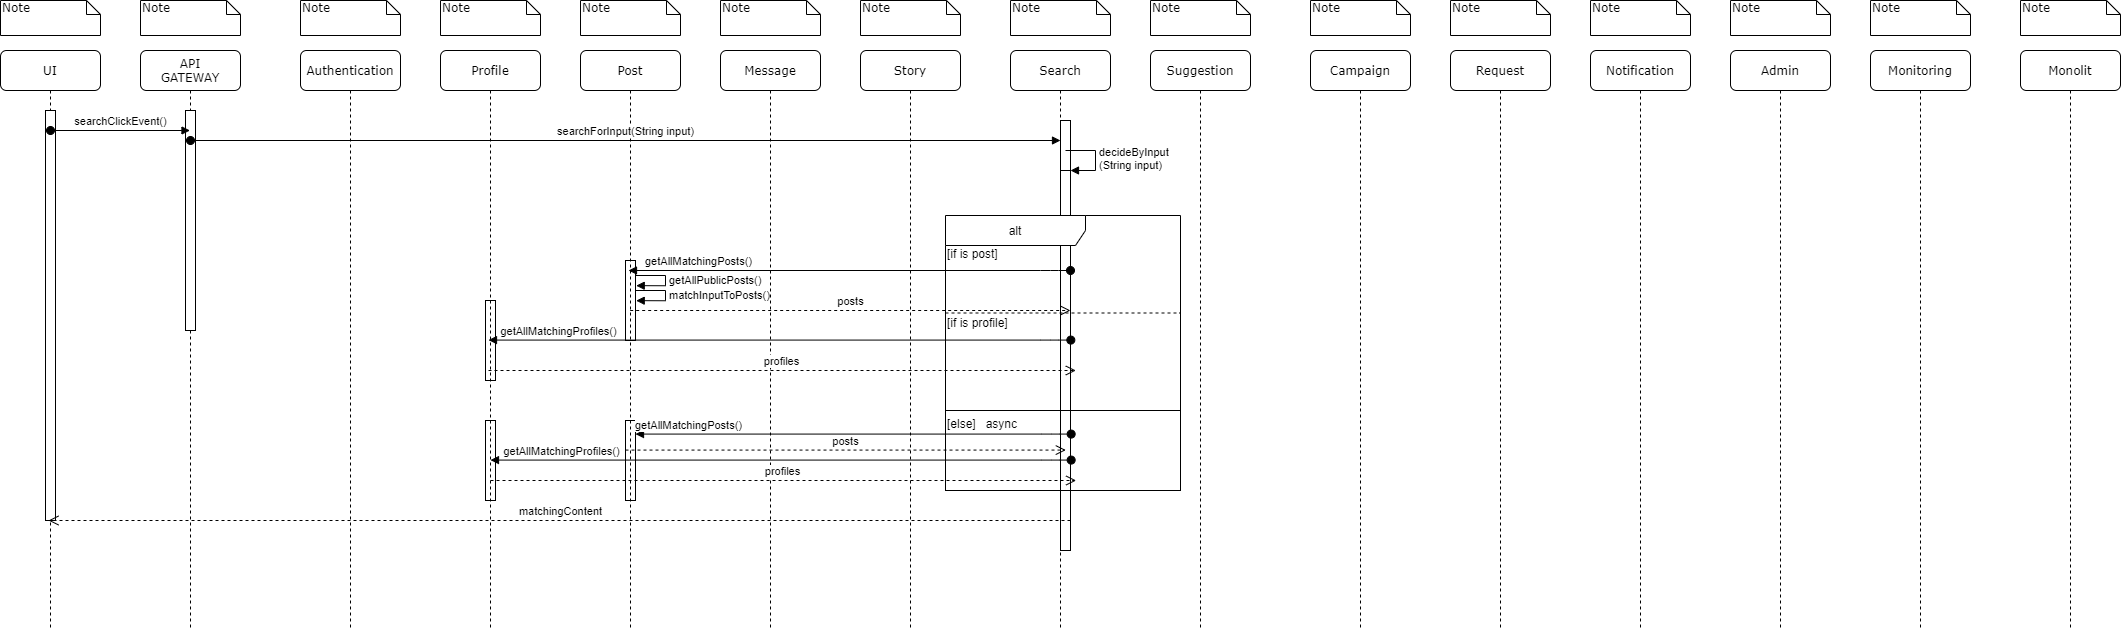

The diagram above was exported from draw.io. Its source (the exported page's mxGraphModel, read from the mxfile embedded in the PNG):
<mxGraphModel dx="2595" dy="1500" grid="1" gridSize="10" guides="1" tooltips="1" connect="1" arrows="1" fold="1" page="1" pageScale="1" pageWidth="1100" pageHeight="850" background="none" math="0" shadow="0">
  <root>
    <mxCell id="0" />
    <mxCell id="1" parent="0" />
    <mxCell id="7baba1c4bc27f4b0-2" value="API&lt;br&gt;GATEWAY" style="shape=umlLifeline;perimeter=lifelinePerimeter;whiteSpace=wrap;html=1;container=1;collapsible=0;recursiveResize=0;outlineConnect=0;rounded=1;shadow=0;comic=0;labelBackgroundColor=none;strokeWidth=1;fontFamily=Verdana;fontSize=12;align=center;" parent="1" vertex="1">
      <mxGeometry x="240" y="80" width="100" height="580" as="geometry" />
    </mxCell>
    <mxCell id="yBdhFcNcz3BJxcJg-5Tf-20" value="" style="html=1;points=[];perimeter=orthogonalPerimeter;" vertex="1" parent="7baba1c4bc27f4b0-2">
      <mxGeometry x="45" y="60" width="10" height="220" as="geometry" />
    </mxCell>
    <mxCell id="7baba1c4bc27f4b0-3" value="Authentication" style="shape=umlLifeline;perimeter=lifelinePerimeter;whiteSpace=wrap;html=1;container=1;collapsible=0;recursiveResize=0;outlineConnect=0;rounded=1;shadow=0;comic=0;labelBackgroundColor=none;strokeWidth=1;fontFamily=Verdana;fontSize=12;align=center;" parent="1" vertex="1">
      <mxGeometry x="400" y="80" width="100" height="580" as="geometry" />
    </mxCell>
    <mxCell id="7baba1c4bc27f4b0-4" value="Profile" style="shape=umlLifeline;perimeter=lifelinePerimeter;whiteSpace=wrap;html=1;container=1;collapsible=0;recursiveResize=0;outlineConnect=0;rounded=1;shadow=0;comic=0;labelBackgroundColor=none;strokeWidth=1;fontFamily=Verdana;fontSize=12;align=center;" parent="1" vertex="1">
      <mxGeometry x="540" y="80" width="100" height="580" as="geometry" />
    </mxCell>
    <mxCell id="yBdhFcNcz3BJxcJg-5Tf-67" value="" style="html=1;points=[];perimeter=orthogonalPerimeter;strokeColor=#000000;fillColor=none;" vertex="1" parent="7baba1c4bc27f4b0-4">
      <mxGeometry x="45" y="250" width="10" height="80" as="geometry" />
    </mxCell>
    <mxCell id="yBdhFcNcz3BJxcJg-5Tf-70" value="" style="html=1;points=[];perimeter=orthogonalPerimeter;strokeColor=#000000;fillColor=none;" vertex="1" parent="7baba1c4bc27f4b0-4">
      <mxGeometry x="45" y="370" width="10" height="80" as="geometry" />
    </mxCell>
    <mxCell id="7baba1c4bc27f4b0-5" value="Post" style="shape=umlLifeline;perimeter=lifelinePerimeter;whiteSpace=wrap;html=1;container=1;collapsible=0;recursiveResize=0;outlineConnect=0;rounded=1;shadow=0;comic=0;labelBackgroundColor=none;strokeWidth=1;fontFamily=Verdana;fontSize=12;align=center;" parent="1" vertex="1">
      <mxGeometry x="680" y="80" width="100" height="580" as="geometry" />
    </mxCell>
    <mxCell id="yBdhFcNcz3BJxcJg-5Tf-66" value="" style="html=1;points=[];perimeter=orthogonalPerimeter;strokeColor=#000000;fillColor=none;" vertex="1" parent="7baba1c4bc27f4b0-5">
      <mxGeometry x="45" y="210" width="10" height="80" as="geometry" />
    </mxCell>
    <mxCell id="7baba1c4bc27f4b0-6" value="Message" style="shape=umlLifeline;perimeter=lifelinePerimeter;whiteSpace=wrap;html=1;container=1;collapsible=0;recursiveResize=0;outlineConnect=0;rounded=1;shadow=0;comic=0;labelBackgroundColor=none;strokeWidth=1;fontFamily=Verdana;fontSize=12;align=center;" parent="1" vertex="1">
      <mxGeometry x="820" y="80" width="100" height="580" as="geometry" />
    </mxCell>
    <mxCell id="7baba1c4bc27f4b0-7" value="Story" style="shape=umlLifeline;perimeter=lifelinePerimeter;whiteSpace=wrap;html=1;container=1;collapsible=0;recursiveResize=0;outlineConnect=0;rounded=1;shadow=0;comic=0;labelBackgroundColor=none;strokeWidth=1;fontFamily=Verdana;fontSize=12;align=center;" parent="1" vertex="1">
      <mxGeometry x="960" y="80" width="100" height="580" as="geometry" />
    </mxCell>
    <mxCell id="7baba1c4bc27f4b0-8" value="UI" style="shape=umlLifeline;perimeter=lifelinePerimeter;whiteSpace=wrap;html=1;container=1;collapsible=0;recursiveResize=0;outlineConnect=0;rounded=1;shadow=0;comic=0;labelBackgroundColor=none;strokeWidth=1;fontFamily=Verdana;fontSize=12;align=center;" parent="1" vertex="1">
      <mxGeometry x="100" y="80" width="100" height="580" as="geometry" />
    </mxCell>
    <mxCell id="yBdhFcNcz3BJxcJg-5Tf-19" value="" style="html=1;points=[];perimeter=orthogonalPerimeter;" vertex="1" parent="7baba1c4bc27f4b0-8">
      <mxGeometry x="45" y="60" width="10" height="410" as="geometry" />
    </mxCell>
    <mxCell id="7baba1c4bc27f4b0-40" value="Note" style="shape=note;whiteSpace=wrap;html=1;size=14;verticalAlign=top;align=left;spacingTop=-6;rounded=0;shadow=0;comic=0;labelBackgroundColor=none;strokeWidth=1;fontFamily=Verdana;fontSize=12" parent="1" vertex="1">
      <mxGeometry x="100" y="30" width="100" height="35" as="geometry" />
    </mxCell>
    <mxCell id="7baba1c4bc27f4b0-41" value="Note" style="shape=note;whiteSpace=wrap;html=1;size=14;verticalAlign=top;align=left;spacingTop=-6;rounded=0;shadow=0;comic=0;labelBackgroundColor=none;strokeWidth=1;fontFamily=Verdana;fontSize=12" parent="1" vertex="1">
      <mxGeometry x="240" y="30" width="100" height="35" as="geometry" />
    </mxCell>
    <mxCell id="7baba1c4bc27f4b0-42" value="Note" style="shape=note;whiteSpace=wrap;html=1;size=14;verticalAlign=top;align=left;spacingTop=-6;rounded=0;shadow=0;comic=0;labelBackgroundColor=none;strokeWidth=1;fontFamily=Verdana;fontSize=12" parent="1" vertex="1">
      <mxGeometry x="400" y="30" width="100" height="35" as="geometry" />
    </mxCell>
    <mxCell id="7baba1c4bc27f4b0-43" value="Note" style="shape=note;whiteSpace=wrap;html=1;size=14;verticalAlign=top;align=left;spacingTop=-6;rounded=0;shadow=0;comic=0;labelBackgroundColor=none;strokeWidth=1;fontFamily=Verdana;fontSize=12" parent="1" vertex="1">
      <mxGeometry x="540" y="30" width="100" height="35" as="geometry" />
    </mxCell>
    <mxCell id="7baba1c4bc27f4b0-44" value="Note" style="shape=note;whiteSpace=wrap;html=1;size=14;verticalAlign=top;align=left;spacingTop=-6;rounded=0;shadow=0;comic=0;labelBackgroundColor=none;strokeWidth=1;fontFamily=Verdana;fontSize=12" parent="1" vertex="1">
      <mxGeometry x="680" y="30" width="100" height="35" as="geometry" />
    </mxCell>
    <mxCell id="7baba1c4bc27f4b0-45" value="Note" style="shape=note;whiteSpace=wrap;html=1;size=14;verticalAlign=top;align=left;spacingTop=-6;rounded=0;shadow=0;comic=0;labelBackgroundColor=none;strokeWidth=1;fontFamily=Verdana;fontSize=12" parent="1" vertex="1">
      <mxGeometry x="820" y="30" width="100" height="35" as="geometry" />
    </mxCell>
    <mxCell id="7baba1c4bc27f4b0-46" value="Note" style="shape=note;whiteSpace=wrap;html=1;size=14;verticalAlign=top;align=left;spacingTop=-6;rounded=0;shadow=0;comic=0;labelBackgroundColor=none;strokeWidth=1;fontFamily=Verdana;fontSize=12" parent="1" vertex="1">
      <mxGeometry x="960" y="30" width="100" height="35" as="geometry" />
    </mxCell>
    <mxCell id="yBdhFcNcz3BJxcJg-5Tf-1" value="Suggestion" style="shape=umlLifeline;perimeter=lifelinePerimeter;whiteSpace=wrap;html=1;container=1;collapsible=0;recursiveResize=0;outlineConnect=0;rounded=1;shadow=0;comic=0;labelBackgroundColor=none;strokeWidth=1;fontFamily=Verdana;fontSize=12;align=center;" vertex="1" parent="1">
      <mxGeometry x="1250" y="80" width="100" height="580" as="geometry" />
    </mxCell>
    <mxCell id="yBdhFcNcz3BJxcJg-5Tf-2" value="Campaign" style="shape=umlLifeline;perimeter=lifelinePerimeter;whiteSpace=wrap;html=1;container=1;collapsible=0;recursiveResize=0;outlineConnect=0;rounded=1;shadow=0;comic=0;labelBackgroundColor=none;strokeWidth=1;fontFamily=Verdana;fontSize=12;align=center;" vertex="1" parent="1">
      <mxGeometry x="1410" y="80" width="100" height="580" as="geometry" />
    </mxCell>
    <mxCell id="yBdhFcNcz3BJxcJg-5Tf-3" value="Request" style="shape=umlLifeline;perimeter=lifelinePerimeter;whiteSpace=wrap;html=1;container=1;collapsible=0;recursiveResize=0;outlineConnect=0;rounded=1;shadow=0;comic=0;labelBackgroundColor=none;strokeWidth=1;fontFamily=Verdana;fontSize=12;align=center;" vertex="1" parent="1">
      <mxGeometry x="1550" y="80" width="100" height="580" as="geometry" />
    </mxCell>
    <mxCell id="yBdhFcNcz3BJxcJg-5Tf-4" value="Notification" style="shape=umlLifeline;perimeter=lifelinePerimeter;whiteSpace=wrap;html=1;container=1;collapsible=0;recursiveResize=0;outlineConnect=0;rounded=1;shadow=0;comic=0;labelBackgroundColor=none;strokeWidth=1;fontFamily=Verdana;fontSize=12;align=center;" vertex="1" parent="1">
      <mxGeometry x="1690" y="80" width="100" height="580" as="geometry" />
    </mxCell>
    <mxCell id="yBdhFcNcz3BJxcJg-5Tf-5" value="Admin" style="shape=umlLifeline;perimeter=lifelinePerimeter;whiteSpace=wrap;html=1;container=1;collapsible=0;recursiveResize=0;outlineConnect=0;rounded=1;shadow=0;comic=0;labelBackgroundColor=none;strokeWidth=1;fontFamily=Verdana;fontSize=12;align=center;" vertex="1" parent="1">
      <mxGeometry x="1830" y="80" width="100" height="580" as="geometry" />
    </mxCell>
    <mxCell id="yBdhFcNcz3BJxcJg-5Tf-6" value="Monitoring" style="shape=umlLifeline;perimeter=lifelinePerimeter;whiteSpace=wrap;html=1;container=1;collapsible=0;recursiveResize=0;outlineConnect=0;rounded=1;shadow=0;comic=0;labelBackgroundColor=none;strokeWidth=1;fontFamily=Verdana;fontSize=12;align=center;" vertex="1" parent="1">
      <mxGeometry x="1970" y="80" width="100" height="580" as="geometry" />
    </mxCell>
    <mxCell id="yBdhFcNcz3BJxcJg-5Tf-7" value="Search" style="shape=umlLifeline;perimeter=lifelinePerimeter;whiteSpace=wrap;html=1;container=1;collapsible=0;recursiveResize=0;outlineConnect=0;rounded=1;shadow=0;comic=0;labelBackgroundColor=none;strokeWidth=1;fontFamily=Verdana;fontSize=12;align=center;" vertex="1" parent="1">
      <mxGeometry x="1110" y="80" width="100" height="580" as="geometry" />
    </mxCell>
    <mxCell id="yBdhFcNcz3BJxcJg-5Tf-25" value="" style="html=1;points=[];perimeter=orthogonalPerimeter;" vertex="1" parent="yBdhFcNcz3BJxcJg-5Tf-7">
      <mxGeometry x="50" y="70" width="10" height="80" as="geometry" />
    </mxCell>
    <mxCell id="yBdhFcNcz3BJxcJg-5Tf-29" value="" style="html=1;points=[];perimeter=orthogonalPerimeter;" vertex="1" parent="yBdhFcNcz3BJxcJg-5Tf-7">
      <mxGeometry x="50" y="120" width="10" height="380" as="geometry" />
    </mxCell>
    <mxCell id="yBdhFcNcz3BJxcJg-5Tf-30" value="decideByInput&lt;br&gt;(String input)" style="edgeStyle=orthogonalEdgeStyle;html=1;align=left;spacingLeft=2;endArrow=block;rounded=0;entryX=1;entryY=0;" edge="1" target="yBdhFcNcz3BJxcJg-5Tf-29" parent="yBdhFcNcz3BJxcJg-5Tf-7">
      <mxGeometry relative="1" as="geometry">
        <mxPoint x="55" y="100" as="sourcePoint" />
        <Array as="points">
          <mxPoint x="85" y="100" />
        </Array>
      </mxGeometry>
    </mxCell>
    <mxCell id="yBdhFcNcz3BJxcJg-5Tf-8" value="Note" style="shape=note;whiteSpace=wrap;html=1;size=14;verticalAlign=top;align=left;spacingTop=-6;rounded=0;shadow=0;comic=0;labelBackgroundColor=none;strokeWidth=1;fontFamily=Verdana;fontSize=12" vertex="1" parent="1">
      <mxGeometry x="1110" y="30" width="100" height="35" as="geometry" />
    </mxCell>
    <mxCell id="yBdhFcNcz3BJxcJg-5Tf-9" value="Note" style="shape=note;whiteSpace=wrap;html=1;size=14;verticalAlign=top;align=left;spacingTop=-6;rounded=0;shadow=0;comic=0;labelBackgroundColor=none;strokeWidth=1;fontFamily=Verdana;fontSize=12" vertex="1" parent="1">
      <mxGeometry x="1250" y="30" width="100" height="35" as="geometry" />
    </mxCell>
    <mxCell id="yBdhFcNcz3BJxcJg-5Tf-10" value="Note" style="shape=note;whiteSpace=wrap;html=1;size=14;verticalAlign=top;align=left;spacingTop=-6;rounded=0;shadow=0;comic=0;labelBackgroundColor=none;strokeWidth=1;fontFamily=Verdana;fontSize=12" vertex="1" parent="1">
      <mxGeometry x="1410" y="30" width="100" height="35" as="geometry" />
    </mxCell>
    <mxCell id="yBdhFcNcz3BJxcJg-5Tf-11" value="Note" style="shape=note;whiteSpace=wrap;html=1;size=14;verticalAlign=top;align=left;spacingTop=-6;rounded=0;shadow=0;comic=0;labelBackgroundColor=none;strokeWidth=1;fontFamily=Verdana;fontSize=12" vertex="1" parent="1">
      <mxGeometry x="1550" y="30" width="100" height="35" as="geometry" />
    </mxCell>
    <mxCell id="yBdhFcNcz3BJxcJg-5Tf-12" value="Note" style="shape=note;whiteSpace=wrap;html=1;size=14;verticalAlign=top;align=left;spacingTop=-6;rounded=0;shadow=0;comic=0;labelBackgroundColor=none;strokeWidth=1;fontFamily=Verdana;fontSize=12" vertex="1" parent="1">
      <mxGeometry x="1690" y="30" width="100" height="35" as="geometry" />
    </mxCell>
    <mxCell id="yBdhFcNcz3BJxcJg-5Tf-13" value="Note" style="shape=note;whiteSpace=wrap;html=1;size=14;verticalAlign=top;align=left;spacingTop=-6;rounded=0;shadow=0;comic=0;labelBackgroundColor=none;strokeWidth=1;fontFamily=Verdana;fontSize=12" vertex="1" parent="1">
      <mxGeometry x="1830" y="30" width="100" height="35" as="geometry" />
    </mxCell>
    <mxCell id="yBdhFcNcz3BJxcJg-5Tf-14" value="Note" style="shape=note;whiteSpace=wrap;html=1;size=14;verticalAlign=top;align=left;spacingTop=-6;rounded=0;shadow=0;comic=0;labelBackgroundColor=none;strokeWidth=1;fontFamily=Verdana;fontSize=12" vertex="1" parent="1">
      <mxGeometry x="1970" y="30" width="100" height="35" as="geometry" />
    </mxCell>
    <mxCell id="yBdhFcNcz3BJxcJg-5Tf-17" value="Monolit" style="shape=umlLifeline;perimeter=lifelinePerimeter;whiteSpace=wrap;html=1;container=1;collapsible=0;recursiveResize=0;outlineConnect=0;rounded=1;shadow=0;comic=0;labelBackgroundColor=none;strokeWidth=1;fontFamily=Verdana;fontSize=12;align=center;" vertex="1" parent="1">
      <mxGeometry x="2120" y="80" width="100" height="580" as="geometry" />
    </mxCell>
    <mxCell id="yBdhFcNcz3BJxcJg-5Tf-18" value="Note" style="shape=note;whiteSpace=wrap;html=1;size=14;verticalAlign=top;align=left;spacingTop=-6;rounded=0;shadow=0;comic=0;labelBackgroundColor=none;strokeWidth=1;fontFamily=Verdana;fontSize=12" vertex="1" parent="1">
      <mxGeometry x="2120" y="30" width="100" height="35" as="geometry" />
    </mxCell>
    <mxCell id="yBdhFcNcz3BJxcJg-5Tf-23" value="searchClickEvent()" style="html=1;verticalAlign=bottom;startArrow=oval;startFill=1;endArrow=block;startSize=8;" edge="1" parent="1" target="7baba1c4bc27f4b0-2">
      <mxGeometry width="60" relative="1" as="geometry">
        <mxPoint x="150" y="160" as="sourcePoint" />
        <mxPoint x="210" y="160" as="targetPoint" />
      </mxGeometry>
    </mxCell>
    <mxCell id="yBdhFcNcz3BJxcJg-5Tf-24" value="searchForInput(String input)" style="html=1;verticalAlign=bottom;startArrow=oval;startFill=1;endArrow=block;startSize=8;" edge="1" parent="1" target="yBdhFcNcz3BJxcJg-5Tf-25">
      <mxGeometry width="60" relative="1" as="geometry">
        <mxPoint x="290" y="170" as="sourcePoint" />
        <mxPoint x="429.5" y="170" as="targetPoint" />
      </mxGeometry>
    </mxCell>
    <object label="alt" id="yBdhFcNcz3BJxcJg-5Tf-39">
      <mxCell style="shape=umlFrame;tabWidth=110;tabHeight=30;tabPosition=left;html=2;boundedLbl=1;labelInHeader=1;width=140;height=30;" vertex="1" parent="1">
        <mxGeometry x="1045" y="245" width="235" height="195" as="geometry" />
      </mxCell>
    </object>
    <mxCell id="yBdhFcNcz3BJxcJg-5Tf-40" value="[if is post]" style="text" vertex="1" parent="yBdhFcNcz3BJxcJg-5Tf-39">
      <mxGeometry width="100" height="20" relative="1" as="geometry">
        <mxPoint y="25" as="offset" />
      </mxGeometry>
    </mxCell>
    <mxCell id="yBdhFcNcz3BJxcJg-5Tf-41" value="" style="line;strokeWidth=1;dashed=1;labelPosition=center;verticalLabelPosition=bottom;align=left;verticalAlign=top;spacingLeft=20;spacingTop=15;" vertex="1" parent="yBdhFcNcz3BJxcJg-5Tf-39">
      <mxGeometry y="93.6" width="235.00000000000003" height="7.799999999999999" as="geometry" />
    </mxCell>
    <mxCell id="yBdhFcNcz3BJxcJg-5Tf-51" value="[if is profile]" style="text" vertex="1" parent="yBdhFcNcz3BJxcJg-5Tf-39">
      <mxGeometry y="93.60000000000002" width="100" height="20" as="geometry" />
    </mxCell>
    <mxCell id="yBdhFcNcz3BJxcJg-5Tf-65" value="getAllMatchingPosts()" style="html=1;verticalAlign=bottom;startArrow=oval;startFill=1;endArrow=block;startSize=8;" edge="1" parent="yBdhFcNcz3BJxcJg-5Tf-39" target="7baba1c4bc27f4b0-5">
      <mxGeometry x="0.6805" width="60" relative="1" as="geometry">
        <mxPoint x="125" y="55" as="sourcePoint" />
        <mxPoint x="75" y="55" as="targetPoint" />
        <Array as="points">
          <mxPoint x="105" y="55" />
        </Array>
        <mxPoint as="offset" />
      </mxGeometry>
    </mxCell>
    <mxCell id="yBdhFcNcz3BJxcJg-5Tf-76" value="posts" style="html=1;verticalAlign=bottom;endArrow=open;dashed=1;endSize=8;" edge="1" parent="yBdhFcNcz3BJxcJg-5Tf-39">
      <mxGeometry relative="1" as="geometry">
        <mxPoint x="-315.33333333333326" y="95" as="sourcePoint" />
        <mxPoint x="125" y="95" as="targetPoint" />
      </mxGeometry>
    </mxCell>
    <mxCell id="yBdhFcNcz3BJxcJg-5Tf-49" value="" style="rounded=0;whiteSpace=wrap;html=1;fillColor=none;" vertex="1" parent="1">
      <mxGeometry x="1045" y="440" width="235" height="80" as="geometry" />
    </mxCell>
    <mxCell id="yBdhFcNcz3BJxcJg-5Tf-64" value="[else]   async" style="text" vertex="1" parent="1">
      <mxGeometry x="1045" y="440" width="100" height="20" as="geometry" />
    </mxCell>
    <mxCell id="yBdhFcNcz3BJxcJg-5Tf-68" value="getAllMatchingProfiles()" style="html=1;verticalAlign=bottom;startArrow=oval;startFill=1;endArrow=block;startSize=8;" edge="1" parent="1" target="7baba1c4bc27f4b0-4">
      <mxGeometry x="0.7577" width="60" relative="1" as="geometry">
        <mxPoint x="1170.33" y="369.58" as="sourcePoint" />
        <mxPoint x="729.9966666666668" y="369.58" as="targetPoint" />
        <Array as="points">
          <mxPoint x="1150.33" y="369.58" />
        </Array>
        <mxPoint as="offset" />
      </mxGeometry>
    </mxCell>
    <mxCell id="yBdhFcNcz3BJxcJg-5Tf-69" value="" style="html=1;points=[];perimeter=orthogonalPerimeter;strokeColor=#000000;fillColor=none;" vertex="1" parent="1">
      <mxGeometry x="725" y="450" width="10" height="80" as="geometry" />
    </mxCell>
    <mxCell id="yBdhFcNcz3BJxcJg-5Tf-71" value="getAllMatchingPosts()" style="html=1;verticalAlign=bottom;startArrow=oval;startFill=1;endArrow=block;startSize=8;" edge="1" parent="1">
      <mxGeometry x="0.7577" width="60" relative="1" as="geometry">
        <mxPoint x="1170.6599999999999" y="463.5799999999999" as="sourcePoint" />
        <mxPoint x="735" y="463.5799999999999" as="targetPoint" />
        <Array as="points">
          <mxPoint x="1150.6599999999999" y="463.58" />
        </Array>
        <mxPoint as="offset" />
      </mxGeometry>
    </mxCell>
    <mxCell id="yBdhFcNcz3BJxcJg-5Tf-72" value="getAllMatchingProfiles()" style="html=1;verticalAlign=bottom;startArrow=oval;startFill=1;endArrow=block;startSize=8;" edge="1" parent="1">
      <mxGeometry x="0.7577" width="60" relative="1" as="geometry">
        <mxPoint x="1170.6599999999999" y="489.5799999999999" as="sourcePoint" />
        <mxPoint x="589.9966666666668" y="489.5799999999999" as="targetPoint" />
        <Array as="points">
          <mxPoint x="1150.6599999999999" y="489.58" />
        </Array>
        <mxPoint as="offset" />
      </mxGeometry>
    </mxCell>
    <mxCell id="yBdhFcNcz3BJxcJg-5Tf-79" value="profiles" style="html=1;verticalAlign=bottom;endArrow=open;dashed=1;endSize=8;" edge="1" parent="1" source="7baba1c4bc27f4b0-4">
      <mxGeometry relative="1" as="geometry">
        <mxPoint x="734.9966666666668" y="400" as="sourcePoint" />
        <mxPoint x="1175.33" y="400" as="targetPoint" />
      </mxGeometry>
    </mxCell>
    <mxCell id="yBdhFcNcz3BJxcJg-5Tf-80" value="posts" style="html=1;verticalAlign=bottom;endArrow=open;dashed=1;endSize=8;" edge="1" parent="1">
      <mxGeometry relative="1" as="geometry">
        <mxPoint x="724.9966666666668" y="479.58000000000004" as="sourcePoint" />
        <mxPoint x="1165.33" y="479.58000000000004" as="targetPoint" />
      </mxGeometry>
    </mxCell>
    <mxCell id="yBdhFcNcz3BJxcJg-5Tf-81" value="profiles" style="html=1;verticalAlign=bottom;endArrow=open;dashed=1;endSize=8;" edge="1" parent="1">
      <mxGeometry relative="1" as="geometry">
        <mxPoint x="589.9966666666668" y="510" as="sourcePoint" />
        <mxPoint x="1175.6599999999999" y="510" as="targetPoint" />
      </mxGeometry>
    </mxCell>
    <mxCell id="yBdhFcNcz3BJxcJg-5Tf-85" value="getAllPublicPosts()" style="edgeStyle=orthogonalEdgeStyle;html=1;align=left;spacingLeft=2;endArrow=block;rounded=0;entryX=1.071;entryY=0.377;entryDx=0;entryDy=0;entryPerimeter=0;" edge="1" parent="1">
      <mxGeometry relative="1" as="geometry">
        <mxPoint x="735" y="305" as="sourcePoint" />
        <Array as="points">
          <mxPoint x="765" y="305" />
          <mxPoint x="765" y="315" />
        </Array>
        <mxPoint x="735.71" y="315.1600000000001" as="targetPoint" />
      </mxGeometry>
    </mxCell>
    <mxCell id="yBdhFcNcz3BJxcJg-5Tf-86" value="matchInputToPosts()" style="edgeStyle=orthogonalEdgeStyle;html=1;align=left;spacingLeft=2;endArrow=block;rounded=0;entryX=1.071;entryY=0.377;entryDx=0;entryDy=0;entryPerimeter=0;" edge="1" parent="1">
      <mxGeometry relative="1" as="geometry">
        <mxPoint x="735" y="320" as="sourcePoint" />
        <Array as="points">
          <mxPoint x="765" y="320" />
          <mxPoint x="765" y="330" />
        </Array>
        <mxPoint x="735.71" y="330.1600000000001" as="targetPoint" />
      </mxGeometry>
    </mxCell>
    <mxCell id="yBdhFcNcz3BJxcJg-5Tf-87" value="matchingContent" style="html=1;verticalAlign=bottom;endArrow=open;dashed=1;endSize=8;" edge="1" parent="1" target="7baba1c4bc27f4b0-8">
      <mxGeometry relative="1" as="geometry">
        <mxPoint x="1170" y="550" as="sourcePoint" />
        <mxPoint x="1090" y="550" as="targetPoint" />
      </mxGeometry>
    </mxCell>
  </root>
</mxGraphModel>